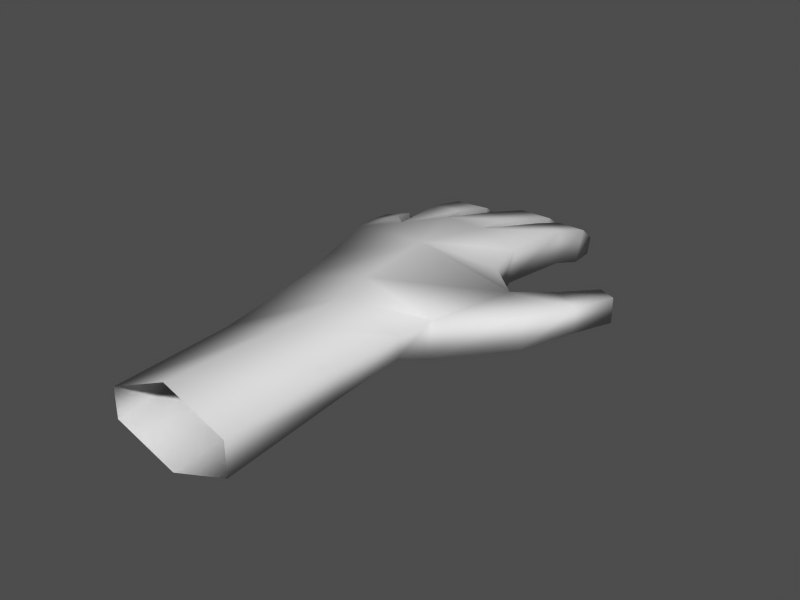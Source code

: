 # Source: hand.blend  (saved by Blender 2.43.0; exported with 4.5.12 LTS)
import bpy
from mathutils import Matrix  # noqa: F401  (used for matrix-valued properties, if any)

bpy.ops.wm.read_factory_settings(use_empty=True)
scene = bpy.context.scene
scene.name = '1'

# ---- collections
col_collection_1 = bpy.data.collections.new('Collection 1'); scene.collection.children.link(col_collection_1)

# ---- materials (node trees are filled in below, after node groups)
mat_material = bpy.data.materials.new('Material')
mat_material.alpha_threshold = 0.0
mat_material.preview_render_type = 'FLAT'
mat_material.roughness = 0.5
mat_material.line_color = (0.0, 0.0, 0.0, 1.0)

# ---- material node trees

# ---- meshes
me_plane = bpy.data.meshes.new('Plane')
me_plane.from_pydata([(1.833, -0.07437, 0.0), (2.204, -3.158, -0.1007), (-1.489, -3.381, 0.09222), (-1.819, -1.711, -0.1433), (-2.082, -1.679, 0.7221), (-1.489, -3.178, 0.8456), (2.204, -2.987, 0.8456), (1.833, -0.01008, 0.8725), (2.167, -4.086, 0.9028), (-1.3, -4.224, 0.8492), (-1.3, -4.224, 0.3539), (2.167, -4.086, 0.3527), (1.705, 0.9567, 1.021), (-2.616, 0.08408, 0.7262), (-2.372, -0.1097, -0.07703), (1.705, 0.7629, 0.1817), (-0.6089, 1.2, 1.162), (-0.5767, 1.006, 0.1618), (-1.589, 0.3714, 0.124), (0.5295, 0.968, 0.1636), (0.4973, 1.162, 1.164), (-1.641, 0.6036, 0.9272), (2.444, -0.342, 0.5842), (3.352, -1.196, 0.5842), (3.352, -1.164, -0.2883), (2.444, -0.2778, -0.449), (3.08, 0.7429, -0.3101), (3.85, 0.329, -0.3101), (3.85, 0.329, 0.3695), (3.08, 0.7429, 0.3695), (3.692, 1.74, 0.2502), (4.156, 1.541, 0.2502), (4.156, 1.541, -0.4294), (3.692, 1.74, -0.4294), (0.9574, 2.982, 0.8243), (0.9574, 2.863, -0.03976), (1.732, 2.851, -0.03788), (1.732, 2.97, 0.8262), (1.748, 4.087, 0.4868), (1.748, 3.798, -0.3456), (0.974, 3.81, -0.3486), (0.974, 4.1, 0.4839), (1.094, 4.752, 0.00927), (1.094, 4.645, -0.4337), (1.613, 4.637, -0.4317), (1.613, 4.743, 0.01127), (0.4207, 2.98, 0.7643), (0.4207, 2.879, 0.01829), (-0.4808, 2.86, 0.02109), (-0.4808, 2.962, 0.7671), (-0.5121, 4.54, 0.3169), (-0.5121, 4.278, -0.3994), (0.3894, 4.297, -0.4038), (0.3894, 4.558, 0.3124), (0.2899, 5.2, -0.108), (0.2899, 5.098, -0.5325), (-0.4126, 5.083, -0.529), (-0.4126, 5.185, -0.1046), (-1.833, 2.27, 0.8312), (-1.833, 2.18, 0.1612), (-1.032, 2.441, 0.1224), (-1.032, 2.531, 0.7923), (-1.209, 3.829, 0.4196), (-1.209, 3.599, -0.1686), (-2.055, 3.385, -0.1173), (-2.055, 3.615, 0.4709), (-2.083, 4.495, -0.006977), (-2.083, 4.424, -0.3028), (-1.49, 4.498, -0.3205), (-1.49, 4.569, -0.02461), (-2.408, 1.386, 0.6475), (-2.218, 1.298, 0.02322), (-2.769, 0.8066, -0.06766), (-2.958, 0.8942, 0.5566), (-3.32, 2.007, 0.2561), (-3.159, 1.785, -0.2716), (-2.617, 2.079, -0.1805), (-2.777, 2.301, 0.3472), (-2.962, 2.765, -0.08424), (-2.876, 2.694, -0.367), (-3.298, 2.465, -0.4378), (-3.384, 2.536, -0.1551), (2.002, -5.809, 0.08921), (-1.143, -5.904, 0.1167), (-1.143, -5.904, 0.7458), (2.002, -5.809, 0.7879), (-0.08268, -1.536, 0.2311), (0.3578, -2.632, -0.602), (-0.08268, -0.5482, 1.217), (0.3578, -3.083, 1.351), (0.3936, -3.996, 1.185), (0.3936, -3.996, -0.1478), (0.4294, -5.856, -0.4385), (0.4294, -5.856, 1.255), (0.4294, -8.936, 1.343), (0.4294, -8.936, -0.7396), (2.002, -8.888, 0.6868), (-1.143, -8.984, 0.6547), (-1.143, -8.984, -0.1193), (2.002, -8.888, -0.1728)], [], [(2, 5, 4, 3), (6, 89, 90, 8), (2, 10, 9, 5), (6, 8, 11, 1), (1, 11, 91, 87), (4, 13, 14, 3), (0, 15, 12, 7), (25, 0, 7, 22), (1, 24, 23, 6), (25, 26, 27, 24), (24, 27, 28, 23), (22, 23, 28, 29), (22, 29, 26, 25), (29, 30, 33, 26), (29, 28, 31, 30), (27, 32, 31, 28), (26, 33, 32, 27), (33, 30, 31, 32), (20, 34, 35, 19), (20, 12, 37, 34), (19, 35, 36, 15), (15, 36, 37, 12), (36, 39, 38, 37), (35, 40, 39, 36), (34, 37, 38, 41), (34, 41, 40, 35), (41, 42, 43, 40), (41, 38, 45, 42), (40, 43, 44, 39), (39, 44, 45, 38), (43, 42, 45, 44), (19, 47, 46, 20), (16, 20, 46, 49), (17, 48, 47, 19), (16, 49, 48, 17), (49, 50, 51, 48), (48, 51, 52, 47), (49, 46, 53, 50), (47, 52, 53, 46), (52, 55, 54, 53), (50, 53, 54, 57), (51, 56, 55, 52), (50, 57, 56, 51), (56, 57, 54, 55), (21, 58, 59, 18), (18, 59, 60, 17), (21, 16, 61, 58), (17, 60, 61, 16), (60, 63, 62, 61), (58, 61, 62, 65), (59, 64, 63, 60), (58, 65, 64, 59), (65, 66, 67, 64), (64, 67, 68, 63), (65, 62, 69, 66), (63, 68, 69, 62), (67, 66, 69, 68), (18, 71, 70, 21), (14, 72, 71, 18), (13, 21, 70, 73), (13, 73, 72, 14), (73, 74, 75, 72), (73, 70, 77, 74), (72, 75, 76, 71), (71, 76, 77, 70), (76, 79, 78, 77), (75, 80, 79, 76), (74, 77, 78, 81), (74, 81, 80, 75), (80, 81, 78, 79), (11, 82, 92, 91), (8, 85, 82, 11), (10, 83, 84, 9), (8, 90, 93, 85), (90, 9, 84, 93), (91, 92, 83, 10), (87, 91, 10, 2), (89, 5, 9, 90), (88, 4, 5, 89), (86, 87, 2, 3), (86, 0, 25, 87), (1, 87, 25, 24), (6, 23, 22, 89), (20, 16, 88), (86, 17, 19), (21, 88, 16), (18, 17, 86), (14, 18, 86, 3), (15, 0, 86, 19), (12, 20, 88), (12, 88, 7), (13, 4, 88), (13, 88, 21), (22, 7, 88, 89), (83, 92, 95, 98), (93, 84, 97, 94), (85, 93, 94, 96), (84, 83, 98, 97), (82, 85, 96, 99), (92, 82, 99, 95)])
me_plane.polygons.foreach_set('use_smooth', [True] * 100)
me_plane.materials.append(mat_material)
me_plane.use_remesh_preserve_volume = False
me_plane.use_remesh_preserve_attributes = False
me_plane.use_mirror_vertex_groups = False
me_plane.update()
arm_armature = bpy.data.armatures.new('Armature')  # bones are not reproduced

# ---- objects
ob_armature = bpy.data.objects.new('Armature', arm_armature)
ob_hand = bpy.data.objects.new('Hand', me_plane)

# ---- transforms, parenting, visibility, modifiers, constraints
ob_armature.location = (-0.7826, -2.716, -1.491e-07)
ob_armature.lock_rotations_4d = False
ob_armature.empty_display_type = 'ARROWS'
ob_armature.color = (0.0, 0.0, 0.0, 1.0)
ob_armature.lineart.crease_threshold = 0.0
ob_hand.location = (0.0, 0.0, 0.0)
ob_hand.lock_rotations_4d = False
ob_hand.empty_display_type = 'ARROWS'
ob_hand.color = (0.0, 0.0, 0.0, 1.0)
ob_hand.show_wire = True
ob_hand.lineart.crease_threshold = 0.0

# ---- collection membership
col_collection_1.objects.link(ob_armature)
col_collection_1.objects.link(ob_hand)

# ---- scene / render settings (as saved in the file)
scene.frame_start = 1; scene.frame_end = 250; scene.frame_set(1)
scene.render.engine = 'BLENDER_EEVEE_NEXT'
scene.render.image_settings.color_mode = 'RGB'
scene.render.image_settings.compression = 90
scene.render.resolution_x = 1280
scene.render.resolution_y = 960
scene.render.fps = 25
scene.render.dither_intensity = 0.0
scene.render.use_compositing = False
scene.render.use_sequencer = False
scene.render.use_file_extension = False
scene.render.bake_margin = 2
scene.render.bake_bias = 0.0
scene.render.use_stamp_time = False
scene.render.use_stamp_date = False
scene.render.use_stamp_frame = False
scene.render.use_stamp_camera = False
scene.render.use_stamp_scene = False
scene.render.use_stamp_filename = False
scene.render.use_stamp_render_time = False
scene.render.stamp_font_size = 0
scene.cycles.use_denoising = False
scene.cycles.samples = 10
scene.cycles.sampling_pattern = 'TABULATED_SOBOL'
scene.cycles.light_sampling_threshold = 0.0
scene.cycles.use_adaptive_sampling = False
scene.cycles.use_light_tree = False
scene.cycles.blur_glossy = 0.0
scene.cycles.volume_bounces = 1
scene.cycles.pixel_filter_type = 'GAUSSIAN'
scene.cycles.sample_clamp_indirect = 0.0
scene.view_settings.view_transform = 'Raw'
bpy.context.view_layer.update()

# ---- added for rendering (the .blend has no active camera and no usable light): camera, sun + grey world if the file has none
cam_auto = bpy.data.cameras.new('AutoCamera')
cam_auto.lens = 50.0
cam_auto.sensor_width = 36.0
cam_auto.clip_end = 1000.0
ob_auto_camera = bpy.data.objects.new('AutoCamera', cam_auto)
scene.collection.objects.link(ob_auto_camera)
ob_auto_camera.location = (15.3731, -19.8768, 12.2956)
ob_auto_camera.rotation_euler = (1.09748, -7.21219e-08, 0.694738)
scene.camera = ob_auto_camera
light_auto_sun = bpy.data.lights.new('AutoSun', 'SUN')
light_auto_sun.energy = 3.0
light_auto_sun.angle = 0.0523599
ob_auto_sun = bpy.data.objects.new('AutoSun', light_auto_sun)
scene.collection.objects.link(ob_auto_sun)
ob_auto_sun.rotation_euler = (0.872665, 0.174533, 0.523599)
if scene.world is None:
    world_auto = bpy.data.worlds.new('AutoWorld')
    world_auto.color = (0.3, 0.3, 0.3)
    scene.world = world_auto
bpy.context.view_layer.update()
